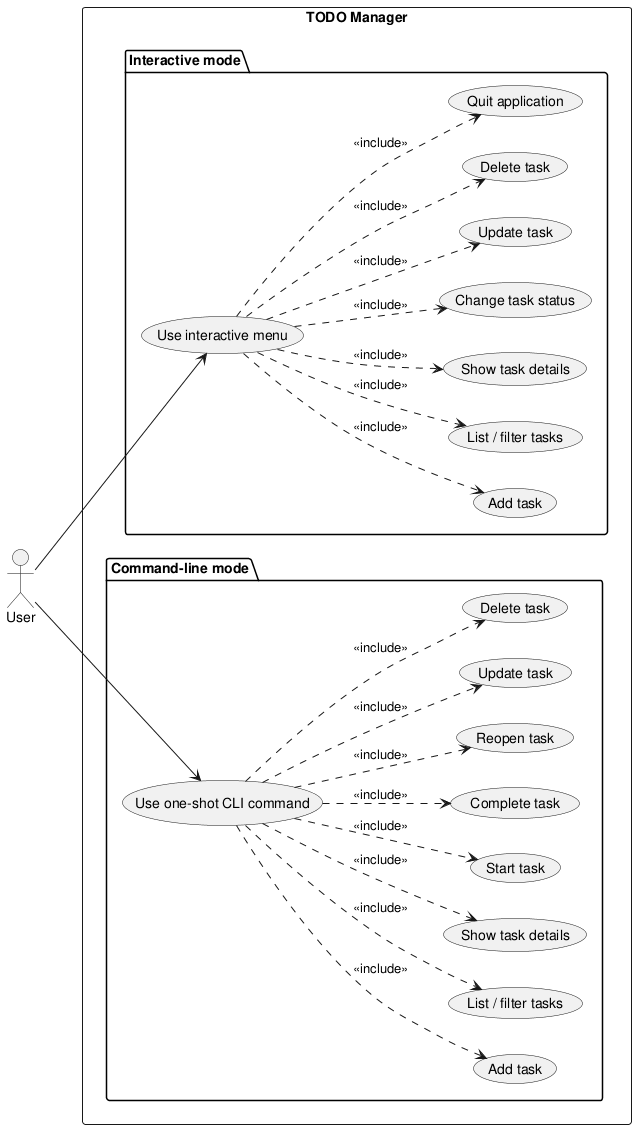

The diagram above was rendered by PlantUML. Its source (embedded in the PNG):
@startuml use_case_diagram

left to right direction

actor User

rectangle "TODO Manager" {

  package "Interactive mode" {
    usecase "Use interactive menu" as UI
    usecase "Add task" as I_ADD
    usecase "List / filter tasks" as I_LIST
    usecase "Show task details" as I_SHOW
    usecase "Change task status" as I_STATUS
    usecase "Update task" as I_UPDATE
    usecase "Delete task" as I_DELETE
    usecase "Quit application" as I_QUIT
  }

  package "Command-line mode" {
    usecase "Use one-shot CLI command" as CLI
    usecase "Add task" as C_ADD
    usecase "List / filter tasks" as C_LIST
    usecase "Show task details" as C_SHOW
    usecase "Start task" as C_START
    usecase "Complete task" as C_DONE
    usecase "Reopen task" as C_REOPEN
    usecase "Update task" as C_UPDATE
    usecase "Delete task" as C_DELETE
  }
}

User --> UI
User --> CLI

UI ..> I_ADD    : <<include>>
UI ..> I_LIST   : <<include>>
UI ..> I_SHOW   : <<include>>
UI ..> I_STATUS : <<include>>
UI ..> I_UPDATE : <<include>>
UI ..> I_DELETE : <<include>>
UI ..> I_QUIT   : <<include>>

CLI ..> C_ADD    : <<include>>
CLI ..> C_LIST   : <<include>>
CLI ..> C_SHOW   : <<include>>
CLI ..> C_START  : <<include>>
CLI ..> C_DONE   : <<include>>
CLI ..> C_REOPEN : <<include>>
CLI ..> C_UPDATE : <<include>>
CLI ..> C_DELETE : <<include>>

@enduml